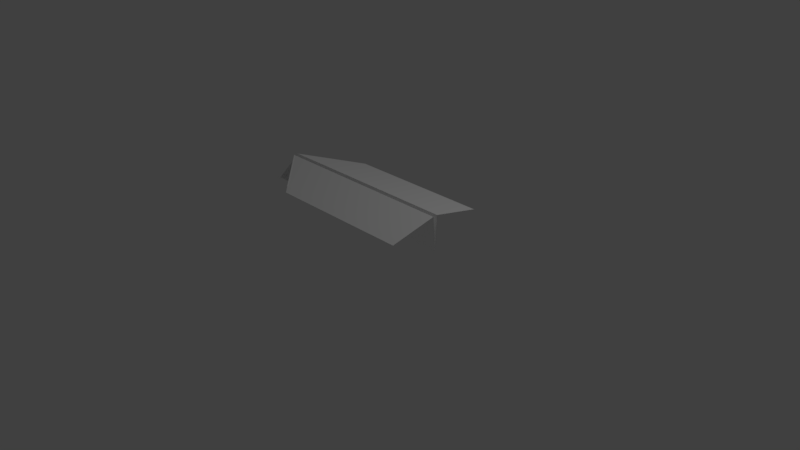 # Source: PaperPlane.blend  (saved by Blender 2.79.0; exported with 4.5.12 LTS)
import bpy
from mathutils import Matrix  # noqa: F401  (used for matrix-valued properties, if any)

bpy.ops.wm.read_factory_settings(use_empty=True)
scene = bpy.context.scene
scene.name = 'Scene'

# ---- collections
col_collection_1 = bpy.data.collections.new('Collection 1'); scene.collection.children.link(col_collection_1)

# ---- materials (node trees are filled in below, after node groups)
mat_material_001 = bpy.data.materials.new('Material.001')
mat_material_001.alpha_threshold = 0.0
mat_material_001.use_transparent_shadow = False
mat_material_001.preview_render_type = 'FLAT'
mat_material_001.diffuse_color = (1.0, 1.0, 1.0, 1.0)
mat_material_001.roughness = 0.5

# ---- material node trees

# ---- world
world_world = bpy.data.worlds.new('World'); scene.world = world_world
world_world.color = (0.05088, 0.05088, 0.05088)
world_world.use_sun_shadow = False
world_world.sun_shadow_jitter_overblur = 0.0
world_world.cycles.sampling_method = 'MANUAL'

# ---- cameras
cam_camera = bpy.data.cameras.new('Camera')
cam_camera.clip_end = 100.0
cam_camera.lens = 35.0
cam_camera.sensor_width = 32.0
cam_camera.sensor_height = 18.0
cam_camera.ortho_scale = 7.314
cam_camera.dof.focus_distance = 0.0
cam_camera.dof.aperture_fstop = 128.0

# ---- lights
light_lamp = bpy.data.lights.new('Lamp', 'POINT')
light_lamp.transmission_factor = 0.0
light_lamp.cutoff_distance = 30.0
light_lamp.energy = 100.0
light_lamp.shadow_buffer_clip_start = 1.001
light_lamp.shadow_soft_size = 0.1
light_lamp.shadow_maximum_resolution = 0.006
light_lamp.use_absolute_resolution = True

# ---- meshes
me_plane = bpy.data.meshes.new('Plane')
me_plane.from_pydata([(-1.0, -0.3271, 0.5785), (0.2768, 0.001233, 0.02626), (-0.9997, -0.2487, -0.6162), (0.2772, -0.0002138, -0.02515), (-1.0, -0.4113, -0.05416), (-1.0, 1.156e-10, 8.529e-10), (-1.0, -0.4149, -1.11e-16), (0.7001, -0.002905, 0.01599), (1.0, -3.577e-07, -3.588e-08), (0.7003, -0.004005, -0.01428), (0.7006, -0.4128, -0.05307), (0.2808, -0.327, 0.5785), (0.7016, -0.4149, 1.863e-09), (0.2786, -0.2498, -0.6154), (1.0, -3.542e-07, -7.138e-08), (0.7016, -0.4149, 1.863e-09), (0.3013, -0.3316, 0.5504), (0.2722, -0.3442, 0.01403), (0.2828, -0.4156, 1.405e-09), (0.2807, -0.3431, -0.06058), (0.2691, -0.4122, -0.05426), (0.3422, -0.275, -0.5308), (-0.9998, -0.274, -0.5308), (0.342, -0.3407, 0.4946), (-1.0, -0.3401, 0.4988), (0.3405, -0.2743, -0.533), (0.2787, -0.265, -0.5301), (0.3404, -0.3404, 0.4968), (0.2796, -0.3304, 0.4961), (-0.9996, -0.2468, -0.6161), (-0.9998, -0.4094, -0.054), (0.7008, -0.4109, -0.05291), (0.2788, -0.2479, -0.6152), (0.2693, -0.4103, -0.05411), (0.3424, -0.273, -0.5307), (-0.9996, -0.2721, -0.5307), (0.3407, -0.2724, -0.5329), (-0.9999, -0.3289, 0.5764), (-0.9999, -0.4132, -0.05622), (-0.9999, -0.001833, -0.002066), (-0.9999, -0.4167, -0.002066), (1.0, -0.001833, -0.002066), (0.7007, -0.4147, -0.05513), (0.2809, -0.3289, 0.5764), (0.7017, -0.4167, -0.002066), (0.3014, -0.3335, 0.5483), (0.2723, -0.346, 0.01196), (0.2828, -0.4174, -0.002066), (0.2807, -0.345, -0.06265), (0.3423, -0.2768, -0.5329), (0.342, -0.3426, 0.4925), (-0.9999, -0.3419, 0.4968), (0.3406, -0.2761, -0.5351), (0.2788, -0.2669, -0.5322), (0.3404, -0.3422, 0.4947), (0.2796, -0.3323, 0.494), (0.2768, 0.001233, 0.02626), (0.2772, -0.0002138, -0.02515), (0.7001, -0.002905, 0.01599), (1.0, -3.577e-07, -3.588e-08), (0.7003, -0.004005, -0.01428), (0.7006, -0.4128, -0.05307), (0.7016, -0.4149, 1.863e-09), (0.2722, -0.3442, 0.01403), (0.2807, -0.3431, -0.06058)], [(14, 15)], [(4, 20, 10), (0, 24, 23, 27, 16, 11), (6, 5, 8, 12), (5, 4, 10, 8), (8, 7, 12), (10, 9, 8), (13, 26, 25), (12, 17, 28, 27, 23), (17, 12, 7, 1), (6, 12, 18), (19, 3, 9, 10), (20, 4, 22, 21, 10), (22, 2, 13, 25, 21), (24, 6, 18, 12, 23), (26, 19, 10, 21, 25), (28, 11, 16, 27), (33, 31, 34, 35, 30), (35, 34, 36, 32, 29), (37, 43, 45, 54, 50, 51), (40, 44, 41, 39), (39, 41, 42, 38), (44, 50, 54, 55, 46), (51, 50, 44, 47, 40), (53, 52, 49, 42, 48), (59, 62, 58), (61, 59, 60), (63, 56, 58, 62), (64, 61, 60, 57)])
me_plane.materials.append(mat_material_001)
me_plane.use_remesh_preserve_volume = False
me_plane.use_remesh_preserve_attributes = False
me_plane.use_mirror_vertex_groups = False
me_plane.update()

# ---- objects
ob_plane = bpy.data.objects.new('Plane', me_plane)
ob_lamp = bpy.data.objects.new('Lamp', light_lamp)
ob_camera = bpy.data.objects.new('Camera', cam_camera)

# ---- transforms, parenting, visibility, modifiers, constraints
ob_plane.location = (0.4535, -0.6852, 1.0)
ob_plane.rotation_euler = (-1.63, -0.0005759, 0.002946)
ob_plane.scale = (-1.38, 1.0, 1.0)
ob_plane.lineart.crease_threshold = 0.0
ob_lamp.location = (4.076, 1.005, 5.904)
ob_lamp.rotation_euler = (0.6503, 0.05522, 1.866)
ob_lamp.lock_rotations_4d = False
ob_lamp.empty_display_type = 'ARROWS'
ob_lamp.color = (0.0, 0.0, 0.0, 0.0)
ob_lamp.lineart.crease_threshold = 0.0
ob_camera.location = (7.481, -6.508, 5.344)
ob_camera.rotation_euler = (1.109, 0.0, 0.8149)
ob_camera.lock_rotations_4d = False
ob_camera.empty_display_type = 'ARROWS'
ob_camera.color = (0.0, 0.0, 0.0, 0.0)
ob_camera.display_type = 'WIRE'
ob_camera.lineart.crease_threshold = 0.0

# ---- collection membership
col_collection_1.objects.link(ob_plane)
col_collection_1.objects.link(ob_lamp)
col_collection_1.objects.link(ob_camera)

# ---- scene / render settings (as saved in the file)
scene.camera = ob_camera
scene.frame_start = 1; scene.frame_end = 250; scene.frame_set(0)
scene.render.engine = 'BLENDER_EEVEE_NEXT'
scene.render.resolution_percentage = 50
scene.render.dither_intensity = 0.0
scene.cycles.use_denoising = False
scene.cycles.samples = 128
scene.cycles.sampling_pattern = 'TABULATED_SOBOL'
scene.cycles.use_adaptive_sampling = False
scene.cycles.use_light_tree = False
scene.cycles.blur_glossy = 0.0
scene.cycles.sample_clamp_indirect = 0.0
scene.view_settings.view_transform = 'Standard'
bpy.context.view_layer.update()
